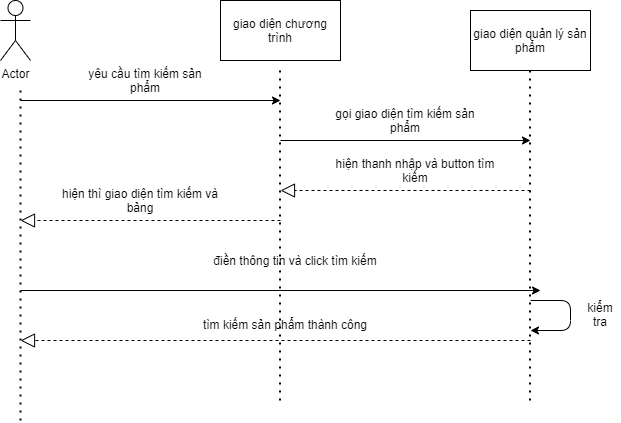

The diagram above was exported from draw.io. Its source (the exported page's mxGraphModel, read from the mxfile embedded in the PNG):
<mxGraphModel dx="1038" dy="580" grid="1" gridSize="10" guides="1" tooltips="1" connect="1" arrows="1" fold="1" page="1" pageScale="1" pageWidth="1169" pageHeight="827" math="0" shadow="0">
  <root>
    <mxCell id="0" />
    <mxCell id="1" parent="0" />
    <mxCell id="zz8Ao5Zpx-hDihHje70V-23" value="Actor" style="shape=umlActor;verticalLabelPosition=bottom;verticalAlign=top;html=1;outlineConnect=0;" vertex="1" parent="1">
      <mxGeometry x="140" y="100" width="30" height="60" as="geometry" />
    </mxCell>
    <mxCell id="zz8Ao5Zpx-hDihHje70V-25" value="giao diện chương trình" style="rounded=0;whiteSpace=wrap;html=1;" vertex="1" parent="1">
      <mxGeometry x="360" y="100" width="120" height="60" as="geometry" />
    </mxCell>
    <mxCell id="zz8Ao5Zpx-hDihHje70V-26" value="giao diện quản lý sản phẩm" style="rounded=0;whiteSpace=wrap;html=1;" vertex="1" parent="1">
      <mxGeometry x="610" y="110" width="120" height="60" as="geometry" />
    </mxCell>
    <mxCell id="zz8Ao5Zpx-hDihHje70V-28" value="" style="endArrow=none;dashed=1;html=1;dashPattern=1 3;strokeWidth=2;" edge="1" parent="1">
      <mxGeometry width="50" height="50" relative="1" as="geometry">
        <mxPoint x="160" y="190" as="sourcePoint" />
        <mxPoint x="160" y="520" as="targetPoint" />
      </mxGeometry>
    </mxCell>
    <mxCell id="zz8Ao5Zpx-hDihHje70V-29" value="" style="endArrow=none;dashed=1;html=1;dashPattern=1 3;strokeWidth=2;" edge="1" parent="1">
      <mxGeometry width="50" height="50" relative="1" as="geometry">
        <mxPoint x="419.5" y="170" as="sourcePoint" />
        <mxPoint x="419.5" y="500" as="targetPoint" />
      </mxGeometry>
    </mxCell>
    <mxCell id="zz8Ao5Zpx-hDihHje70V-30" value="" style="endArrow=none;dashed=1;html=1;dashPattern=1 3;strokeWidth=2;" edge="1" parent="1">
      <mxGeometry width="50" height="50" relative="1" as="geometry">
        <mxPoint x="669.5" y="170" as="sourcePoint" />
        <mxPoint x="669.5" y="500" as="targetPoint" />
      </mxGeometry>
    </mxCell>
    <mxCell id="zz8Ao5Zpx-hDihHje70V-32" value="" style="endArrow=classic;html=1;" edge="1" parent="1">
      <mxGeometry width="50" height="50" relative="1" as="geometry">
        <mxPoint x="160" y="200" as="sourcePoint" />
        <mxPoint x="420" y="200" as="targetPoint" />
      </mxGeometry>
    </mxCell>
    <mxCell id="zz8Ao5Zpx-hDihHje70V-33" value="" style="endArrow=classic;html=1;" edge="1" parent="1">
      <mxGeometry width="50" height="50" relative="1" as="geometry">
        <mxPoint x="420" y="240" as="sourcePoint" />
        <mxPoint x="670" y="240" as="targetPoint" />
      </mxGeometry>
    </mxCell>
    <mxCell id="zz8Ao5Zpx-hDihHje70V-34" value="yêu cầu tìm kiếm sản phẩm" style="text;html=1;strokeColor=none;fillColor=none;align=center;verticalAlign=middle;whiteSpace=wrap;rounded=0;" vertex="1" parent="1">
      <mxGeometry x="220" y="170" width="130" height="20" as="geometry" />
    </mxCell>
    <mxCell id="zz8Ao5Zpx-hDihHje70V-35" value="gọi giao diện tìm kiếm sản phẩm" style="text;html=1;strokeColor=none;fillColor=none;align=center;verticalAlign=middle;whiteSpace=wrap;rounded=0;" vertex="1" parent="1">
      <mxGeometry x="460" y="210" width="170" height="20" as="geometry" />
    </mxCell>
    <mxCell id="zz8Ao5Zpx-hDihHje70V-39" value="" style="endArrow=block;dashed=1;endFill=0;endSize=12;html=1;" edge="1" parent="1">
      <mxGeometry width="160" relative="1" as="geometry">
        <mxPoint x="670" y="290" as="sourcePoint" />
        <mxPoint x="420" y="290" as="targetPoint" />
      </mxGeometry>
    </mxCell>
    <mxCell id="zz8Ao5Zpx-hDihHje70V-43" value="hiện thanh nhập và button tìm kiếm" style="text;html=1;strokeColor=none;fillColor=none;align=center;verticalAlign=middle;whiteSpace=wrap;rounded=0;" vertex="1" parent="1">
      <mxGeometry x="470" y="260" width="170" height="20" as="geometry" />
    </mxCell>
    <mxCell id="zz8Ao5Zpx-hDihHje70V-44" value="" style="endArrow=block;dashed=1;endFill=0;endSize=12;html=1;" edge="1" parent="1">
      <mxGeometry width="160" relative="1" as="geometry">
        <mxPoint x="420" y="320" as="sourcePoint" />
        <mxPoint x="160" y="320" as="targetPoint" />
      </mxGeometry>
    </mxCell>
    <mxCell id="zz8Ao5Zpx-hDihHje70V-45" value="hiện thì giao diện tìm kiếm và bảng" style="text;html=1;strokeColor=none;fillColor=none;align=center;verticalAlign=middle;whiteSpace=wrap;rounded=0;" vertex="1" parent="1">
      <mxGeometry x="190" y="290" width="180" height="20" as="geometry" />
    </mxCell>
    <mxCell id="zz8Ao5Zpx-hDihHje70V-46" value="" style="endArrow=classic;html=1;" edge="1" parent="1">
      <mxGeometry width="50" height="50" relative="1" as="geometry">
        <mxPoint x="160" y="390" as="sourcePoint" />
        <mxPoint x="680" y="390" as="targetPoint" />
      </mxGeometry>
    </mxCell>
    <mxCell id="zz8Ao5Zpx-hDihHje70V-47" value="điền thông tin và click tìm kiếm" style="text;html=1;strokeColor=none;fillColor=none;align=center;verticalAlign=middle;whiteSpace=wrap;rounded=0;" vertex="1" parent="1">
      <mxGeometry x="330" y="350" width="210" height="20" as="geometry" />
    </mxCell>
    <mxCell id="zz8Ao5Zpx-hDihHje70V-48" value="" style="endArrow=block;dashed=1;endFill=0;endSize=12;html=1;" edge="1" parent="1">
      <mxGeometry width="160" relative="1" as="geometry">
        <mxPoint x="670" y="440" as="sourcePoint" />
        <mxPoint x="160" y="440" as="targetPoint" />
      </mxGeometry>
    </mxCell>
    <mxCell id="zz8Ao5Zpx-hDihHje70V-49" value="" style="endArrow=classic;html=1;" edge="1" parent="1">
      <mxGeometry width="50" height="50" relative="1" as="geometry">
        <mxPoint x="670" y="400" as="sourcePoint" />
        <mxPoint x="670" y="430" as="targetPoint" />
        <Array as="points">
          <mxPoint x="710" y="400" />
          <mxPoint x="710" y="430" />
        </Array>
      </mxGeometry>
    </mxCell>
    <mxCell id="zz8Ao5Zpx-hDihHje70V-50" value="kiểm tra" style="text;html=1;strokeColor=none;fillColor=none;align=center;verticalAlign=middle;whiteSpace=wrap;rounded=0;" vertex="1" parent="1">
      <mxGeometry x="720" y="404" width="40" height="20" as="geometry" />
    </mxCell>
    <mxCell id="zz8Ao5Zpx-hDihHje70V-51" value="tìm kiếm sản phẩm thành công&lt;br&gt;" style="text;html=1;strokeColor=none;fillColor=none;align=center;verticalAlign=middle;whiteSpace=wrap;rounded=0;" vertex="1" parent="1">
      <mxGeometry x="320" y="413.5" width="210" height="20" as="geometry" />
    </mxCell>
  </root>
</mxGraphModel>